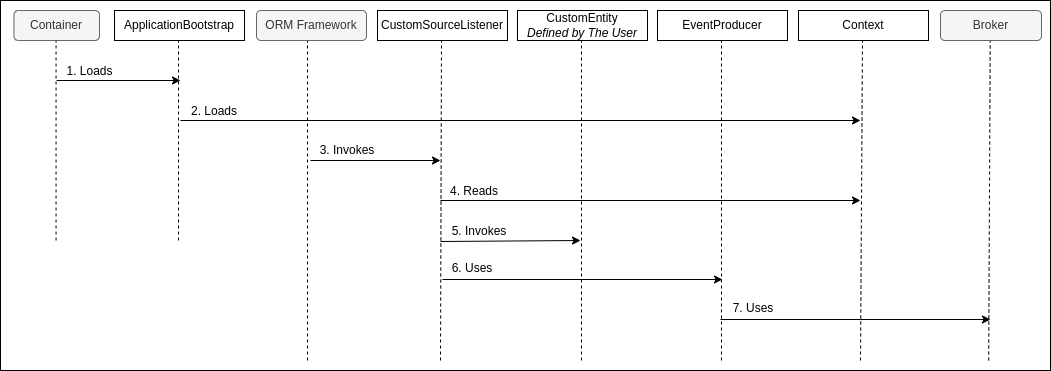

The diagram above was exported from draw.io. Its source (the exported page's mxGraphModel, read from the mxfile embedded in the PNG):
<mxGraphModel dx="969" dy="432" grid="1" gridSize="10" guides="1" tooltips="1" connect="1" arrows="1" fold="1" page="1" pageScale="1" pageWidth="850" pageHeight="1100" math="0" shadow="0">
  <root>
    <mxCell id="0" />
    <mxCell id="1" parent="0" />
    <mxCell id="O2lHwmaqS28SJSLdbEQp-30" value="" style="rounded=0;whiteSpace=wrap;html=1;fillColor=none;" parent="1" vertex="1">
      <mxGeometry x="40" y="40" width="1050" height="370" as="geometry" />
    </mxCell>
    <mxCell id="_Fxg10Eq853wS9PkIkZg-3" value="" style="group" parent="1" connectable="0" vertex="1">
      <mxGeometry x="50" y="50" width="120" height="230" as="geometry" />
    </mxCell>
    <mxCell id="_Fxg10Eq853wS9PkIkZg-1" value="" style="endArrow=none;html=1;rounded=0;dashed=1;" parent="_Fxg10Eq853wS9PkIkZg-3" edge="1">
      <mxGeometry width="50" height="50" relative="1" as="geometry">
        <mxPoint x="45.55555555555555" y="230" as="sourcePoint" />
        <mxPoint x="45.55555555555555" y="30" as="targetPoint" />
      </mxGeometry>
    </mxCell>
    <mxCell id="_Fxg10Eq853wS9PkIkZg-2" value="Container" style="text;html=1;strokeColor=#666666;fillColor=#f5f5f5;align=center;verticalAlign=middle;whiteSpace=wrap;rounded=1;fontColor=#333333;" parent="_Fxg10Eq853wS9PkIkZg-3" vertex="1">
      <mxGeometry x="3.4399999999999995" width="85.56" height="30" as="geometry" />
    </mxCell>
    <mxCell id="_Fxg10Eq853wS9PkIkZg-17" value="1. Loads" style="text;html=1;strokeColor=none;fillColor=none;align=center;verticalAlign=middle;whiteSpace=wrap;rounded=0;fontStyle=0" parent="_Fxg10Eq853wS9PkIkZg-3" vertex="1">
      <mxGeometry x="38.89" y="46" width="81.11" height="30" as="geometry" />
    </mxCell>
    <mxCell id="_Fxg10Eq853wS9PkIkZg-21" value="" style="endArrow=classic;html=1;rounded=0;" parent="_Fxg10Eq853wS9PkIkZg-3" edge="1">
      <mxGeometry width="50" height="50" relative="1" as="geometry">
        <mxPoint x="46.11111111111111" y="70" as="sourcePoint" />
        <mxPoint x="170" y="70" as="targetPoint" />
      </mxGeometry>
    </mxCell>
    <mxCell id="_Fxg10Eq853wS9PkIkZg-4" value="" style="group" parent="1" connectable="0" vertex="1">
      <mxGeometry x="838" y="50" width="130" height="230" as="geometry" />
    </mxCell>
    <mxCell id="_Fxg10Eq853wS9PkIkZg-5" value="" style="endArrow=none;html=1;rounded=0;dashed=1;" parent="_Fxg10Eq853wS9PkIkZg-4" edge="1">
      <mxGeometry width="50" height="50" relative="1" as="geometry">
        <mxPoint x="62" y="350" as="sourcePoint" />
        <mxPoint x="64" y="30" as="targetPoint" />
      </mxGeometry>
    </mxCell>
    <mxCell id="_Fxg10Eq853wS9PkIkZg-6" value="Context" style="text;html=1;strokeColor=default;fillColor=none;align=center;verticalAlign=middle;whiteSpace=wrap;rounded=0;" parent="_Fxg10Eq853wS9PkIkZg-4" vertex="1">
      <mxGeometry width="130" height="30" as="geometry" />
    </mxCell>
    <mxCell id="_Fxg10Eq853wS9PkIkZg-10" value="" style="group" parent="1" connectable="0" vertex="1">
      <mxGeometry x="417" y="50" width="141" height="230" as="geometry" />
    </mxCell>
    <mxCell id="_Fxg10Eq853wS9PkIkZg-11" value="" style="endArrow=none;html=1;rounded=0;dashed=1;" parent="_Fxg10Eq853wS9PkIkZg-10" edge="1">
      <mxGeometry width="50" height="50" relative="1" as="geometry">
        <mxPoint x="63" y="350" as="sourcePoint" />
        <mxPoint x="64" y="30" as="targetPoint" />
      </mxGeometry>
    </mxCell>
    <mxCell id="_Fxg10Eq853wS9PkIkZg-12" value="CustomSourceListener" style="text;html=1;strokeColor=default;fillColor=none;align=center;verticalAlign=middle;whiteSpace=wrap;rounded=0;" parent="_Fxg10Eq853wS9PkIkZg-10" vertex="1">
      <mxGeometry width="130" height="30" as="geometry" />
    </mxCell>
    <mxCell id="_Fxg10Eq853wS9PkIkZg-28" value="4. Reads" style="text;html=1;strokeColor=none;fillColor=none;align=center;verticalAlign=middle;whiteSpace=wrap;rounded=0;fontStyle=0" parent="_Fxg10Eq853wS9PkIkZg-10" vertex="1">
      <mxGeometry x="57" y="166" width="80" height="30" as="geometry" />
    </mxCell>
    <mxCell id="_Fxg10Eq853wS9PkIkZg-32" value="6. Uses" style="text;html=1;strokeColor=none;fillColor=none;align=center;verticalAlign=middle;whiteSpace=wrap;rounded=0;fontStyle=0" parent="_Fxg10Eq853wS9PkIkZg-10" vertex="1">
      <mxGeometry x="55" y="243" width="80" height="30" as="geometry" />
    </mxCell>
    <mxCell id="_Fxg10Eq853wS9PkIkZg-13" value="" style="group" parent="1" connectable="0" vertex="1">
      <mxGeometry x="557" y="50" width="130" height="230" as="geometry" />
    </mxCell>
    <mxCell id="_Fxg10Eq853wS9PkIkZg-14" value="" style="endArrow=none;html=1;rounded=0;dashed=1;" parent="_Fxg10Eq853wS9PkIkZg-13" edge="1">
      <mxGeometry width="50" height="50" relative="1" as="geometry">
        <mxPoint x="64" y="350" as="sourcePoint" />
        <mxPoint x="64" y="30" as="targetPoint" />
      </mxGeometry>
    </mxCell>
    <mxCell id="_Fxg10Eq853wS9PkIkZg-15" value="CustomEntity&lt;br&gt;&lt;i&gt;Defined by The User&lt;/i&gt;" style="text;html=1;strokeColor=default;fillColor=none;align=center;verticalAlign=middle;whiteSpace=wrap;rounded=0;" parent="_Fxg10Eq853wS9PkIkZg-13" vertex="1">
      <mxGeometry width="130" height="30" as="geometry" />
    </mxCell>
    <mxCell id="_Fxg10Eq853wS9PkIkZg-31" value="" style="endArrow=classic;html=1;rounded=0;" parent="_Fxg10Eq853wS9PkIkZg-13" edge="1">
      <mxGeometry width="50" height="50" relative="1" as="geometry">
        <mxPoint x="-75" y="269" as="sourcePoint" />
        <mxPoint x="205" y="269" as="targetPoint" />
      </mxGeometry>
    </mxCell>
    <mxCell id="_Fxg10Eq853wS9PkIkZg-18" value="" style="group" parent="1" connectable="0" vertex="1">
      <mxGeometry x="697" y="50" width="130" height="230" as="geometry" />
    </mxCell>
    <mxCell id="_Fxg10Eq853wS9PkIkZg-19" value="" style="endArrow=none;html=1;rounded=0;dashed=1;" parent="_Fxg10Eq853wS9PkIkZg-18" edge="1">
      <mxGeometry width="50" height="50" relative="1" as="geometry">
        <mxPoint x="64" y="350" as="sourcePoint" />
        <mxPoint x="64" y="30" as="targetPoint" />
      </mxGeometry>
    </mxCell>
    <mxCell id="_Fxg10Eq853wS9PkIkZg-20" value="EventProducer" style="text;html=1;strokeColor=default;fillColor=none;align=center;verticalAlign=middle;whiteSpace=wrap;rounded=0;" parent="_Fxg10Eq853wS9PkIkZg-18" vertex="1">
      <mxGeometry width="130" height="30" as="geometry" />
    </mxCell>
    <mxCell id="_Fxg10Eq853wS9PkIkZg-23" value="" style="endArrow=classic;html=1;rounded=0;" parent="1" edge="1">
      <mxGeometry width="50" height="50" relative="1" as="geometry">
        <mxPoint x="220" y="160" as="sourcePoint" />
        <mxPoint x="900" y="160" as="targetPoint" />
      </mxGeometry>
    </mxCell>
    <mxCell id="_Fxg10Eq853wS9PkIkZg-30" value="" style="endArrow=classic;html=1;rounded=0;" parent="1" edge="1">
      <mxGeometry width="50" height="50" relative="1" as="geometry">
        <mxPoint x="480" y="240" as="sourcePoint" />
        <mxPoint x="900" y="240" as="targetPoint" />
      </mxGeometry>
    </mxCell>
    <mxCell id="O2lHwmaqS28SJSLdbEQp-1" value="" style="group" parent="1" connectable="0" vertex="1">
      <mxGeometry x="283" y="50" width="180" height="230" as="geometry" />
    </mxCell>
    <mxCell id="O2lHwmaqS28SJSLdbEQp-2" value="" style="endArrow=none;html=1;rounded=0;dashed=1;" parent="O2lHwmaqS28SJSLdbEQp-1" edge="1">
      <mxGeometry width="50" height="50" relative="1" as="geometry">
        <mxPoint x="64" y="350" as="sourcePoint" />
        <mxPoint x="64" y="30" as="targetPoint" />
      </mxGeometry>
    </mxCell>
    <mxCell id="O2lHwmaqS28SJSLdbEQp-3" value="ORM Framework" style="text;html=1;strokeColor=#666666;fillColor=#f5f5f5;align=center;verticalAlign=middle;whiteSpace=wrap;rounded=1;shadow=0;fontColor=#333333;" parent="O2lHwmaqS28SJSLdbEQp-1" vertex="1">
      <mxGeometry x="13" width="110" height="30" as="geometry" />
    </mxCell>
    <mxCell id="O2lHwmaqS28SJSLdbEQp-4" value="3. Invokes" style="text;html=1;strokeColor=none;fillColor=none;align=center;verticalAlign=middle;whiteSpace=wrap;rounded=0;fontStyle=0" parent="O2lHwmaqS28SJSLdbEQp-1" vertex="1">
      <mxGeometry x="57" y="125" width="94" height="30" as="geometry" />
    </mxCell>
    <mxCell id="O2lHwmaqS28SJSLdbEQp-6" value="" style="group" parent="1" connectable="0" vertex="1">
      <mxGeometry x="154" y="50" width="180" height="230" as="geometry" />
    </mxCell>
    <mxCell id="O2lHwmaqS28SJSLdbEQp-7" value="" style="endArrow=none;html=1;rounded=0;dashed=1;" parent="O2lHwmaqS28SJSLdbEQp-6" edge="1">
      <mxGeometry width="50" height="50" relative="1" as="geometry">
        <mxPoint x="64" y="230" as="sourcePoint" />
        <mxPoint x="64" y="30" as="targetPoint" />
      </mxGeometry>
    </mxCell>
    <mxCell id="O2lHwmaqS28SJSLdbEQp-8" value="ApplicationBootstrap" style="text;html=1;strokeColor=default;fillColor=none;align=center;verticalAlign=middle;whiteSpace=wrap;rounded=0;" parent="O2lHwmaqS28SJSLdbEQp-6" vertex="1">
      <mxGeometry width="130" height="30" as="geometry" />
    </mxCell>
    <mxCell id="O2lHwmaqS28SJSLdbEQp-10" value="&lt;span style=&quot;font-weight: normal;&quot;&gt;2. Loads&lt;/span&gt;" style="text;html=1;strokeColor=none;fillColor=none;align=center;verticalAlign=middle;whiteSpace=wrap;rounded=0;fontStyle=1" parent="O2lHwmaqS28SJSLdbEQp-6" vertex="1">
      <mxGeometry x="60" y="86" width="80" height="30" as="geometry" />
    </mxCell>
    <mxCell id="O2lHwmaqS28SJSLdbEQp-11" value="" style="endArrow=classic;html=1;rounded=0;endFill=1;" parent="1" edge="1">
      <mxGeometry width="50" height="50" relative="1" as="geometry">
        <mxPoint x="350" y="200" as="sourcePoint" />
        <mxPoint x="480" y="200" as="targetPoint" />
      </mxGeometry>
    </mxCell>
    <mxCell id="O2lHwmaqS28SJSLdbEQp-13" value="" style="endArrow=classic;html=1;rounded=0;" parent="1" edge="1">
      <mxGeometry width="50" height="50" relative="1" as="geometry">
        <mxPoint x="480" y="281" as="sourcePoint" />
        <mxPoint x="620" y="280" as="targetPoint" />
      </mxGeometry>
    </mxCell>
    <mxCell id="O2lHwmaqS28SJSLdbEQp-23" value="" style="endArrow=classic;html=1;rounded=0;" parent="1" edge="1">
      <mxGeometry width="50" height="50" relative="1" as="geometry">
        <mxPoint x="760" y="359" as="sourcePoint" />
        <mxPoint x="1030" y="359" as="targetPoint" />
      </mxGeometry>
    </mxCell>
    <mxCell id="O2lHwmaqS28SJSLdbEQp-24" value="7. Uses" style="text;html=1;strokeColor=none;fillColor=none;align=center;verticalAlign=middle;whiteSpace=wrap;rounded=0;fontStyle=0" parent="1" vertex="1">
      <mxGeometry x="753" y="333" width="80" height="30" as="geometry" />
    </mxCell>
    <mxCell id="Xwjv6s7lv5chI_7XtsMa-2" value="5. Invokes" style="text;html=1;strokeColor=none;fillColor=none;align=center;verticalAlign=middle;whiteSpace=wrap;rounded=0;fontStyle=0" parent="1" vertex="1">
      <mxGeometry x="475" y="256" width="88" height="30" as="geometry" />
    </mxCell>
    <mxCell id="TxkfrpKLzoSohOJgCbbh-2" value="" style="group" connectable="0" vertex="1" parent="1">
      <mxGeometry x="980" y="50" width="101" height="230" as="geometry" />
    </mxCell>
    <mxCell id="TxkfrpKLzoSohOJgCbbh-3" value="" style="endArrow=none;html=1;rounded=0;dashed=1;" edge="1" parent="TxkfrpKLzoSohOJgCbbh-2">
      <mxGeometry width="50" height="50" relative="1" as="geometry">
        <mxPoint x="48.16923076923077" y="350" as="sourcePoint" />
        <mxPoint x="49.723076923076924" y="30" as="targetPoint" />
      </mxGeometry>
    </mxCell>
    <mxCell id="TxkfrpKLzoSohOJgCbbh-4" value="Broker" style="text;html=1;strokeColor=#666666;fillColor=#f5f5f5;align=center;verticalAlign=middle;whiteSpace=wrap;rounded=1;fontColor=#333333;" vertex="1" parent="TxkfrpKLzoSohOJgCbbh-2">
      <mxGeometry width="101" height="30" as="geometry" />
    </mxCell>
  </root>
</mxGraphModel>